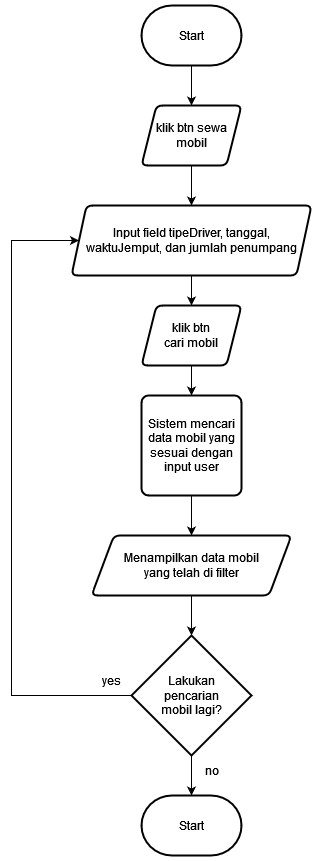

The diagram above was exported from draw.io. Its source (the exported page's mxGraphModel, read from the mxfile embedded in the PNG):
<mxGraphModel dx="1323" dy="690" grid="1" gridSize="10" guides="1" tooltips="1" connect="1" arrows="1" fold="1" page="1" pageScale="1" pageWidth="850" pageHeight="1100" math="0" shadow="0">
  <root>
    <mxCell id="0" />
    <mxCell id="1" parent="0" />
    <mxCell id="UXcEQZAwPM9M0zbQaBaz-12" style="edgeStyle=orthogonalEdgeStyle;rounded=0;orthogonalLoop=1;jettySize=auto;html=1;exitX=0.5;exitY=1;exitDx=0;exitDy=0;exitPerimeter=0;entryX=0.5;entryY=0;entryDx=0;entryDy=0;" edge="1" parent="1" source="UXcEQZAwPM9M0zbQaBaz-1" target="UXcEQZAwPM9M0zbQaBaz-2">
      <mxGeometry relative="1" as="geometry" />
    </mxCell>
    <mxCell id="UXcEQZAwPM9M0zbQaBaz-1" value="Start" style="strokeWidth=2;html=1;shape=mxgraph.flowchart.terminator;whiteSpace=wrap;" vertex="1" parent="1">
      <mxGeometry x="370" y="20" width="100" height="60" as="geometry" />
    </mxCell>
    <mxCell id="UXcEQZAwPM9M0zbQaBaz-13" style="edgeStyle=orthogonalEdgeStyle;rounded=0;orthogonalLoop=1;jettySize=auto;html=1;exitX=0.5;exitY=1;exitDx=0;exitDy=0;entryX=0.5;entryY=0;entryDx=0;entryDy=0;" edge="1" parent="1" source="UXcEQZAwPM9M0zbQaBaz-2" target="UXcEQZAwPM9M0zbQaBaz-3">
      <mxGeometry relative="1" as="geometry" />
    </mxCell>
    <mxCell id="UXcEQZAwPM9M0zbQaBaz-2" value="klik btn sewa mobil" style="shape=parallelogram;html=1;strokeWidth=2;perimeter=parallelogramPerimeter;whiteSpace=wrap;rounded=1;arcSize=12;size=0.15000000000000002;" vertex="1" parent="1">
      <mxGeometry x="370" y="120" width="100" height="60" as="geometry" />
    </mxCell>
    <mxCell id="UXcEQZAwPM9M0zbQaBaz-14" style="edgeStyle=orthogonalEdgeStyle;rounded=0;orthogonalLoop=1;jettySize=auto;html=1;exitX=0.5;exitY=1;exitDx=0;exitDy=0;entryX=0.5;entryY=0;entryDx=0;entryDy=0;" edge="1" parent="1" source="UXcEQZAwPM9M0zbQaBaz-3" target="UXcEQZAwPM9M0zbQaBaz-4">
      <mxGeometry relative="1" as="geometry" />
    </mxCell>
    <mxCell id="UXcEQZAwPM9M0zbQaBaz-3" value="&lt;div&gt;Input field tipeDriver, tanggal,&lt;/div&gt;&lt;div&gt;waktuJemput, dan jumlah penumpang&lt;/div&gt;" style="shape=parallelogram;html=1;strokeWidth=2;perimeter=parallelogramPerimeter;whiteSpace=wrap;rounded=1;arcSize=12;size=0.0625;" vertex="1" parent="1">
      <mxGeometry x="300" y="220" width="240" height="70" as="geometry" />
    </mxCell>
    <mxCell id="UXcEQZAwPM9M0zbQaBaz-15" style="edgeStyle=orthogonalEdgeStyle;rounded=0;orthogonalLoop=1;jettySize=auto;html=1;exitX=0.5;exitY=1;exitDx=0;exitDy=0;entryX=0.5;entryY=0;entryDx=0;entryDy=0;" edge="1" parent="1" source="UXcEQZAwPM9M0zbQaBaz-4" target="UXcEQZAwPM9M0zbQaBaz-5">
      <mxGeometry relative="1" as="geometry" />
    </mxCell>
    <mxCell id="UXcEQZAwPM9M0zbQaBaz-4" value="&lt;div&gt;klik btn&lt;/div&gt;&lt;div&gt;cari mobil&lt;/div&gt;" style="shape=parallelogram;html=1;strokeWidth=2;perimeter=parallelogramPerimeter;whiteSpace=wrap;rounded=1;arcSize=12;size=0.15000000000000002;" vertex="1" parent="1">
      <mxGeometry x="370" y="320" width="100" height="60" as="geometry" />
    </mxCell>
    <mxCell id="UXcEQZAwPM9M0zbQaBaz-16" style="edgeStyle=orthogonalEdgeStyle;rounded=0;orthogonalLoop=1;jettySize=auto;html=1;exitX=0.5;exitY=1;exitDx=0;exitDy=0;entryX=0.5;entryY=0;entryDx=0;entryDy=0;" edge="1" parent="1" source="UXcEQZAwPM9M0zbQaBaz-5" target="UXcEQZAwPM9M0zbQaBaz-6">
      <mxGeometry relative="1" as="geometry" />
    </mxCell>
    <mxCell id="UXcEQZAwPM9M0zbQaBaz-5" value="Sistem mencari data mobil yang sesuai dengan input user" style="rounded=1;whiteSpace=wrap;html=1;absoluteArcSize=1;arcSize=14;strokeWidth=2;" vertex="1" parent="1">
      <mxGeometry x="370" y="410" width="100" height="100" as="geometry" />
    </mxCell>
    <mxCell id="UXcEQZAwPM9M0zbQaBaz-6" value="&lt;div&gt;Menampilkan data mobil&lt;/div&gt;&lt;div&gt;yang telah di filter&lt;/div&gt;" style="shape=parallelogram;html=1;strokeWidth=2;perimeter=parallelogramPerimeter;whiteSpace=wrap;rounded=1;arcSize=12;size=0.11249999999999999;" vertex="1" parent="1">
      <mxGeometry x="320" y="550" width="200" height="60" as="geometry" />
    </mxCell>
    <mxCell id="UXcEQZAwPM9M0zbQaBaz-19" style="edgeStyle=orthogonalEdgeStyle;rounded=0;orthogonalLoop=1;jettySize=auto;html=1;exitX=0;exitY=0.5;exitDx=0;exitDy=0;exitPerimeter=0;entryX=0;entryY=0.5;entryDx=0;entryDy=0;" edge="1" parent="1" source="UXcEQZAwPM9M0zbQaBaz-7" target="UXcEQZAwPM9M0zbQaBaz-3">
      <mxGeometry relative="1" as="geometry">
        <Array as="points">
          <mxPoint x="240" y="710" />
          <mxPoint x="240" y="255" />
        </Array>
      </mxGeometry>
    </mxCell>
    <mxCell id="UXcEQZAwPM9M0zbQaBaz-7" value="&lt;div&gt;Lakukan&lt;/div&gt;&lt;div&gt;pencarian&lt;/div&gt;&lt;div&gt;mobil lagi?&lt;/div&gt;" style="strokeWidth=2;html=1;shape=mxgraph.flowchart.decision;whiteSpace=wrap;" vertex="1" parent="1">
      <mxGeometry x="360" y="650" width="120" height="120" as="geometry" />
    </mxCell>
    <mxCell id="UXcEQZAwPM9M0zbQaBaz-8" value="Start" style="strokeWidth=2;html=1;shape=mxgraph.flowchart.terminator;whiteSpace=wrap;" vertex="1" parent="1">
      <mxGeometry x="370" y="810" width="100" height="60" as="geometry" />
    </mxCell>
    <mxCell id="UXcEQZAwPM9M0zbQaBaz-17" style="edgeStyle=orthogonalEdgeStyle;rounded=0;orthogonalLoop=1;jettySize=auto;html=1;exitX=0.5;exitY=1;exitDx=0;exitDy=0;entryX=0.5;entryY=0;entryDx=0;entryDy=0;entryPerimeter=0;" edge="1" parent="1" source="UXcEQZAwPM9M0zbQaBaz-6" target="UXcEQZAwPM9M0zbQaBaz-7">
      <mxGeometry relative="1" as="geometry" />
    </mxCell>
    <mxCell id="UXcEQZAwPM9M0zbQaBaz-18" style="edgeStyle=orthogonalEdgeStyle;rounded=0;orthogonalLoop=1;jettySize=auto;html=1;exitX=0.5;exitY=1;exitDx=0;exitDy=0;exitPerimeter=0;entryX=0.5;entryY=0;entryDx=0;entryDy=0;entryPerimeter=0;" edge="1" parent="1" source="UXcEQZAwPM9M0zbQaBaz-7" target="UXcEQZAwPM9M0zbQaBaz-8">
      <mxGeometry relative="1" as="geometry" />
    </mxCell>
    <mxCell id="UXcEQZAwPM9M0zbQaBaz-20" value="yes" style="text;html=1;align=center;verticalAlign=middle;resizable=0;points=[];autosize=1;strokeColor=none;fillColor=none;" vertex="1" parent="1">
      <mxGeometry x="320" y="680" width="40" height="30" as="geometry" />
    </mxCell>
    <mxCell id="UXcEQZAwPM9M0zbQaBaz-21" value="no" style="text;html=1;align=center;verticalAlign=middle;resizable=0;points=[];autosize=1;strokeColor=none;fillColor=none;" vertex="1" parent="1">
      <mxGeometry x="420" y="770" width="40" height="30" as="geometry" />
    </mxCell>
  </root>
</mxGraphModel>